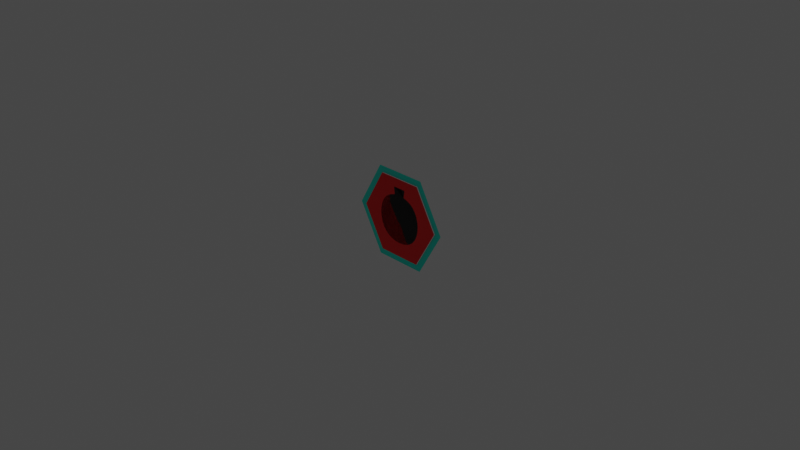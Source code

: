 # Source: Hexagonal.blend  (saved by Blender 2.83.19; exported with 4.5.12 LTS)
import bpy
from mathutils import Matrix  # noqa: F401  (used for matrix-valued properties, if any)

bpy.ops.wm.read_factory_settings(use_empty=True)
scene = bpy.context.scene
scene.name = 'Scene'

# ---- collections
col_collection = bpy.data.collections.new('Collection'); scene.collection.children.link(col_collection)

# ---- materials (node trees are filled in below, after node groups)
mat_material_005 = bpy.data.materials.new('Material.005')
mat_material_005.use_transparent_shadow = False
mat_hexagonalframematerial = bpy.data.materials.new('HexagonalFrameMaterial')
mat_hexagonalframematerial.use_transparent_shadow = False
mat_material_006 = bpy.data.materials.new('Material.006')
mat_material_006.use_transparent_shadow = False

# ---- material node trees
mat_material_005.use_nodes = True; mat_material_005.node_tree.nodes.clear()
_N = mat_material_005.node_tree.nodes; _L = mat_material_005.node_tree.links
n0 = _N.new('ShaderNodeBsdfPrincipled'); n0.name = 'Principled BSDF'; n0.location = (10, 300)
n0.distribution = 'GGX'
n0.subsurface_method = 'BURLEY'
n0.inputs[0].default_value = (1.0, 0.0, 0.0, 1.0)
n0.inputs[3].default_value = 1.45
n0.inputs[27].default_value = (0.0, 0.0, 0.0, 1.0)
n0.inputs[28].default_value = 1.0
n1 = _N.new('ShaderNodeOutputMaterial'); n1.name = 'Material Output'; n1.location = (300, 300)
_L.new(n0.outputs[0], n1.inputs[0])
n1.is_active_output = True
mat_hexagonalframematerial.use_nodes = True; mat_hexagonalframematerial.node_tree.nodes.clear()
_N = mat_hexagonalframematerial.node_tree.nodes; _L = mat_hexagonalframematerial.node_tree.links
n0 = _N.new('ShaderNodeBsdfPrincipled'); n0.name = 'Principled BSDF'; n0.location = (10, 300)
n0.distribution = 'GGX'
n0.subsurface_method = 'BURLEY'
n0.inputs[0].default_value = (0.0, 1.0, 0.8068, 1.0)
n0.inputs[3].default_value = 1.45
n0.inputs[27].default_value = (0.0, 0.0, 0.0, 1.0)
n0.inputs[28].default_value = 1.0
n1 = _N.new('ShaderNodeOutputMaterial'); n1.name = 'Material Output'; n1.location = (300, 300)
_L.new(n0.outputs[0], n1.inputs[0])
n1.is_active_output = True
mat_material_006.use_nodes = True; mat_material_006.node_tree.nodes.clear()
_N = mat_material_006.node_tree.nodes; _L = mat_material_006.node_tree.links
n0 = _N.new('ShaderNodeBsdfPrincipled'); n0.name = 'Principled BSDF'; n0.location = (10, 300)
n0.distribution = 'GGX'
n0.subsurface_method = 'BURLEY'
n0.inputs[0].default_value = (0.0, 0.0, 0.0, 1.0)
n0.inputs[3].default_value = 1.45
n0.inputs[27].default_value = (0.0, 0.0, 0.0, 1.0)
n0.inputs[28].default_value = 1.0
n1 = _N.new('ShaderNodeOutputMaterial'); n1.name = 'Material Output'; n1.location = (300, 300)
_L.new(n0.outputs[0], n1.inputs[0])
n1.is_active_output = True

# ---- world
world_world = bpy.data.worlds.new('World'); scene.world = world_world
world_world.use_nodes = True; world_world.node_tree.nodes.clear()
_N = world_world.node_tree.nodes; _L = world_world.node_tree.links
n0 = _N.new('ShaderNodeOutputWorld'); n0.name = 'World Output'; n0.location = (300, 300)
n1 = _N.new('ShaderNodeBackground'); n1.name = 'Background'; n1.location = (10, 300)
n1.inputs[0].default_value = (0.05088, 0.05088, 0.05088, 1.0)
_L.new(n1.outputs[0], n0.inputs[0])
n0.is_active_output = True
world_world.color = (0.05088, 0.05088, 0.05088)
world_world.use_sun_shadow = False
world_world.sun_shadow_jitter_overblur = 0.0

# ---- cameras
cam_camera = bpy.data.cameras.new('Camera')
cam_camera.clip_end = 100.0
cam_camera.ortho_scale = 7.314

# ---- lights
light_light = bpy.data.lights.new('Light', 'POINT')
light_light.transmission_factor = 0.0
light_light.energy = 1000.0
light_light.shadow_soft_size = 0.1
light_light.shadow_maximum_resolution = 0.006
light_light.use_absolute_resolution = True

# ---- meshes
me_mesh = bpy.data.meshes.new('Mesh')
me_mesh.from_pydata([(0.5, 6.557e-08, 0.0), (0.25, 1.386e-08, -0.433), (-0.25, -5.171e-08, -0.433), (-0.5, -6.557e-08, 4.371e-08), (-0.25, -1.386e-08, 0.433), (0.25, 5.171e-08, 0.433)], [], [(1, 2, 3, 4, 5, 0)])
_uv = me_mesh.uv_layers.new(name='UVMap')
_uv.uv.foreach_set('vector', [0.0, 0.0, 0.0, 0.0, 0.0, 0.0, 0.0, 0.0, 0.0, 0.0, 0.0, 0.0])
me_mesh.materials.append(mat_material_005)
me_mesh.use_remesh_fix_poles = True
me_mesh.use_remesh_preserve_attributes = False
me_mesh.use_mirror_vertex_groups = False
me_mesh.update()
me_hexagonalframemesh = bpy.data.meshes.new('HexagonalFrameMesh')
me_hexagonalframemesh.from_pydata([(0.5806, 0.01, 0.0), (0.2903, 0.01, -0.5028), (-0.2903, 0.01, -0.5028), (-0.5806, 0.01, 5.076e-08), (-0.2903, 0.01, 0.5028), (0.2903, 0.01, 0.5028), (0.2509, 0.01, -0.4345), (0.5017, 0.01, -4.069e-09), (-0.2509, 0.01, -0.4345), (-0.5017, 0.01, 4.397e-08), (-0.2509, 0.01, 0.4345), (0.2509, 0.01, 0.4345)], [], [(6, 7, 0, 1), (8, 6, 1, 2), (9, 8, 2, 3), (10, 9, 3, 4), (11, 10, 4, 5), (7, 11, 5, 0)])
_uv = me_hexagonalframemesh.uv_layers.new(name='UVMap')
_uv.uv.foreach_set('vector', [0.0, 0.0, 0.0, 0.0, 0.0, 0.0, 0.0, 0.0, 0.0, 0.0, 0.0, 0.0, 0.0, 0.0, 0.0, 0.0, 0.0, 0.0, 0.0, 0.0, 0.0, 0.0, 0.0, 0.0, 0.0, 0.0, 0.0, 0.0, 0.0, 0.0, 0.0, 0.0, 0.0, 0.0, 0.0, 0.0, 0.0, 0.0, 0.0, 0.0, 0.0, 0.0, 0.0, 0.0, 0.0, 0.0, 0.0, 0.0])
me_hexagonalframemesh.materials.append(mat_hexagonalframematerial)
me_hexagonalframemesh.use_remesh_fix_poles = True
me_hexagonalframemesh.use_remesh_preserve_attributes = False
me_hexagonalframemesh.use_mirror_vertex_groups = False
me_hexagonalframemesh.update()
me_bomb = bpy.data.meshes.new('Bomb')
me_bomb.from_pydata([(1.397e-08, 3.538e-08, -0.2781), (0.05455, 2.476e-08, -0.2735), (0.1068, 1.179e-08, -0.2598), (0.1546, -3.538e-09, -0.2369), (-0.05455, 4.481e-08, -0.2735), (-0.1068, 5.13e-08, -0.2598), (-0.1546, 5.543e-08, -0.2369), (-0.06516, -4.619e-08, 0.2526), (-0.1148, -2.766e-08, 0.2347), (-0.1546, 2.359e-09, 0.2182), (0.06516, -5.758e-08, 0.2526), (0.1148, -6.921e-08, 0.2347), (0.1546, -9.434e-08, 0.2182), (0.2688, -7.975e-08, -0.009311), (0.2642, -8.845e-08, 0.04524), (0.2504, -9.552e-08, 0.09752), (0.2276, -1.014e-07, 0.1453), (0.2642, -6.84e-08, -0.06386), (0.2504, -5.248e-08, -0.1161), (0.2276, -3.656e-08, -0.1639), (-7.96e-08, -0.2688, -0.009311), (-0.2688, 5.579e-08, -0.009311), (-0.2642, 4.835e-08, 0.04524), (-0.2504, 3.862e-08, 0.09752), (-0.2276, 2.948e-08, 0.1453), (-0.2642, 5.896e-08, -0.06386), (-0.2504, 5.867e-08, -0.1161), (-0.2276, 6.014e-08, -0.1639), (0.1956, -1.975e-08, -0.2049), (-0.1956, 5.896e-08, -0.2049), (0.1956, -1.008e-07, 0.1863), (-0.1956, 1.798e-08, 0.1863), (0.06516, -5.758e-08, 0.2613), (-0.06516, -4.619e-08, 0.2613), (0.07382, -7.706e-08, 0.3209), (-0.07382, -3.072e-08, 0.3209), (0.07382, -5.834e-08, 0.334), (-0.07382, -4.543e-08, 0.334), (0.03557, -5.5e-08, 0.3345), (-0.03557, -4.878e-08, 0.3345)], [], [(1, 0, 4, 5, 6, 29, 27, 26, 25, 21, 22, 23, 24, 31, 9, 8, 7, 33, 35, 37, 39, 38, 36, 34, 32, 10, 11, 12, 30, 16, 15, 14, 13, 17, 18, 19, 28, 3, 2)])
_uv = me_bomb.uv_layers.new(name='UVMap')
_uv.uv.foreach_set('vector', [0.0, 0.0, 0.0, 0.0, 0.0, 0.0, 0.0, 0.0, 0.0, 0.0, 0.0, 0.0, 0.0, 0.0, 0.0, 0.0, 0.0, 0.0, 0.0, 0.0, 0.0, 0.0, 0.0, 0.0, 0.0, 0.0, 0.0, 0.0, 0.0, 0.0, 0.0, 0.0, 0.0, 0.0, 0.0, 0.0, 0.0, 0.0, 0.0, 0.0, 0.0, 0.0, 0.0, 0.0, 0.0, 0.0, 0.0, 0.0, 0.0, 0.0, 0.0, 0.0, 0.0, 0.0, 0.0, 0.0, 0.0, 0.0, 0.0, 0.0, 0.0, 0.0, 0.0, 0.0, 0.0, 0.0, 0.0, 0.0, 0.0, 0.0, 0.0, 0.0, 0.0, 0.0, 0.0, 0.0, 0.0, 0.0])
me_bomb.materials.append(mat_material_006)
me_bomb.use_remesh_preserve_volume = False
me_bomb.use_remesh_preserve_attributes = False
me_bomb.use_mirror_vertex_groups = False
me_bomb.update()

# ---- objects
ob_light = bpy.data.objects.new('Light', light_light)
ob_camera = bpy.data.objects.new('Camera', cam_camera)
ob_hexagon = bpy.data.objects.new('Hexagon', me_mesh)
ob_hexagonframe = bpy.data.objects.new('HexagonFrame', me_hexagonalframemesh)
ob_bomb = bpy.data.objects.new('Bomb', me_bomb)

# ---- transforms, parenting, visibility, modifiers, constraints
ob_light.location = (4.076, 1.005, 5.904)
ob_light.rotation_euler = (0.6503, 0.05522, 1.866)
ob_light.lock_rotations_4d = False
ob_light.empty_display_type = 'ARROWS'
ob_light.color = (0.0, 0.0, 0.0, 0.0)
ob_light.lineart.crease_threshold = 0.0
ob_camera.location = (7.359, -6.926, 4.958)
ob_camera.rotation_euler = (1.109, 0.0, 0.8149)
ob_camera.lock_rotations_4d = False
ob_camera.empty_display_type = 'ARROWS'
ob_camera.color = (0.0, 0.0, 0.0, 0.0)
ob_camera.display_type = 'WIRE'
ob_camera.lineart.crease_threshold = 0.0
ob_hexagon.location = (0.0, 0.0, 0.0)
ob_hexagon.lineart.crease_threshold = 0.0
ob_hexagonframe.location = (0.0, 0.0, 0.0)
ob_hexagonframe.lineart.crease_threshold = 0.0
ob_bomb.location = (0.0, 0.0, 0.0)
ob_bomb.lineart.crease_threshold = 0.0

# ---- collection membership
col_collection.objects.link(ob_light)
col_collection.objects.link(ob_camera)
col_collection.objects.link(ob_hexagon)
col_collection.objects.link(ob_hexagonframe)
col_collection.objects.link(ob_bomb)

# ---- scene / render settings (as saved in the file)
scene.camera = ob_camera
scene.frame_start = 1; scene.frame_end = 250; scene.frame_set(1)
scene.render.engine = 'BLENDER_EEVEE_NEXT'
scene.cycles.use_denoising = False
scene.cycles.samples = 128
scene.cycles.sampling_pattern = 'TABULATED_SOBOL'
scene.cycles.use_adaptive_sampling = False
scene.cycles.use_light_tree = False
scene.view_settings.view_transform = 'Filmic'
bpy.context.view_layer.update()
